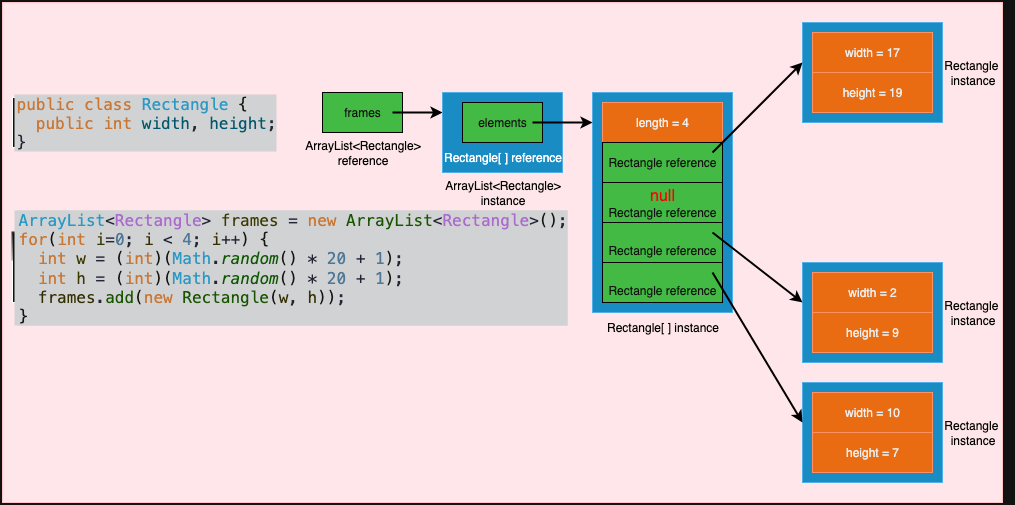

The diagram above was exported from draw.io. Its source (the exported page's mxGraphModel, read from the mxfile embedded in the PNG):
<mxGraphModel dx="2088" dy="713" grid="1" gridSize="10" guides="1" tooltips="1" connect="1" arrows="1" fold="1" page="1" pageScale="1" pageWidth="827" pageHeight="1169" math="0" shadow="0">
  <root>
    <mxCell id="0" />
    <mxCell id="1" parent="0" />
    <mxCell id="1xBhV_vblewTtPQ-xvQc-46" value="" style="rounded=0;whiteSpace=wrap;html=1;fillColor=light-dark(#A20025,#FFE6EA);fontColor=#ffffff;strokeColor=#6F0000;" parent="1" vertex="1">
      <mxGeometry x="-240" y="260" width="1000" height="500" as="geometry" />
    </mxCell>
    <mxCell id="1xBhV_vblewTtPQ-xvQc-44" value="" style="rounded=0;whiteSpace=wrap;html=1;fillColor=#1ba1e2;fontColor=#ffffff;strokeColor=#006EAF;" parent="1" vertex="1">
      <mxGeometry x="560" y="520" width="140" height="100" as="geometry" />
    </mxCell>
    <mxCell id="1xBhV_vblewTtPQ-xvQc-45" value="" style="rounded=0;whiteSpace=wrap;html=1;fillColor=#1ba1e2;fontColor=#ffffff;strokeColor=#006EAF;" parent="1" vertex="1">
      <mxGeometry x="560" y="640" width="140" height="100" as="geometry" />
    </mxCell>
    <mxCell id="1xBhV_vblewTtPQ-xvQc-42" value="" style="rounded=0;whiteSpace=wrap;html=1;fillColor=#1ba1e2;fontColor=#ffffff;strokeColor=#006EAF;" parent="1" vertex="1">
      <mxGeometry x="560" y="280" width="140" height="100" as="geometry" />
    </mxCell>
    <mxCell id="1xBhV_vblewTtPQ-xvQc-41" value="" style="rounded=0;whiteSpace=wrap;html=1;fillColor=#1ba1e2;fontColor=#ffffff;strokeColor=#006EAF;" parent="1" vertex="1">
      <mxGeometry x="350" y="350" width="140" height="220" as="geometry" />
    </mxCell>
    <mxCell id="1xBhV_vblewTtPQ-xvQc-1" value="frames" style="rounded=0;whiteSpace=wrap;html=1;fillColor=#008a00;fontColor=#ffffff;strokeColor=light-dark(#005700,#000000);strokeWidth=1;" parent="1" vertex="1">
      <mxGeometry x="80" y="350" width="80" height="40" as="geometry" />
    </mxCell>
    <mxCell id="1xBhV_vblewTtPQ-xvQc-2" value="" style="endArrow=classic;html=1;rounded=0;strokeColor=light-dark(#000000,#000000);strokeWidth=2;" parent="1" edge="1">
      <mxGeometry width="50" height="50" relative="1" as="geometry">
        <mxPoint x="150" y="370" as="sourcePoint" />
        <mxPoint x="200" y="370" as="targetPoint" />
      </mxGeometry>
    </mxCell>
    <mxCell id="1xBhV_vblewTtPQ-xvQc-5" value="" style="rounded=0;whiteSpace=wrap;html=1;fillColor=#1ba1e2;fontColor=#ffffff;strokeColor=#006EAF;" parent="1" vertex="1">
      <mxGeometry x="200" y="350" width="120" height="80" as="geometry" />
    </mxCell>
    <mxCell id="1xBhV_vblewTtPQ-xvQc-6" value="elements" style="rounded=0;whiteSpace=wrap;html=1;fillColor=#008a00;fontColor=#ffffff;strokeColor=light-dark(#000000,#000000);" parent="1" vertex="1">
      <mxGeometry x="220" y="360" width="80" height="40" as="geometry" />
    </mxCell>
    <mxCell id="1xBhV_vblewTtPQ-xvQc-7" value="Rectangle[ ]&amp;nbsp;&lt;span style=&quot;background-color: transparent; color: light-dark(rgb(0, 0, 0), rgb(255, 255, 255));&quot;&gt;reference&lt;/span&gt;" style="text;html=1;align=center;verticalAlign=middle;resizable=0;points=[];autosize=1;strokeColor=none;fillColor=none;" parent="1" vertex="1">
      <mxGeometry x="190" y="400" width="140" height="30" as="geometry" />
    </mxCell>
    <mxCell id="1xBhV_vblewTtPQ-xvQc-8" value="ArrayList&amp;lt;Rectangle&amp;gt;&lt;div&gt;reference&lt;/div&gt;" style="text;html=1;align=center;verticalAlign=middle;resizable=0;points=[];autosize=1;fontColor=light-dark(#000000,#000000);" parent="1" vertex="1">
      <mxGeometry x="50" y="390" width="140" height="40" as="geometry" />
    </mxCell>
    <mxCell id="1xBhV_vblewTtPQ-xvQc-9" value="ArrayList&amp;lt;Rectangle&amp;gt;&lt;div&gt;instance&lt;/div&gt;" style="text;html=1;align=center;verticalAlign=middle;resizable=0;points=[];autosize=1;strokeWidth=0;fontColor=light-dark(#000000,#000000);" parent="1" vertex="1">
      <mxGeometry x="190" y="430" width="140" height="40" as="geometry" />
    </mxCell>
    <mxCell id="1xBhV_vblewTtPQ-xvQc-10" value="length = 4" style="rounded=0;whiteSpace=wrap;html=1;fillColor=#fa6800;fontColor=#000000;strokeColor=#C73500;" parent="1" vertex="1">
      <mxGeometry x="360" y="360" width="120" height="40" as="geometry" />
    </mxCell>
    <mxCell id="1xBhV_vblewTtPQ-xvQc-11" value="&lt;div&gt;&lt;span style=&quot;background-color: transparent; color: light-dark(rgb(255, 255, 255), rgb(18, 18, 18));&quot;&gt;Rectangle reference&lt;/span&gt;&lt;/div&gt;" style="rounded=0;whiteSpace=wrap;html=1;fillColor=#008a00;fontColor=#ffffff;strokeColor=light-dark(#005700,#000000);strokeWidth=1;" parent="1" vertex="1">
      <mxGeometry x="360" y="400" width="120" height="40" as="geometry" />
    </mxCell>
    <mxCell id="1xBhV_vblewTtPQ-xvQc-17" value="&lt;div&gt;&lt;span style=&quot;background-color: transparent;&quot;&gt;&lt;font style=&quot;font-size: 16px; color: light-dark(rgb(255, 255, 255), rgb(255, 0, 0));&quot;&gt;null&lt;/font&gt;&lt;/span&gt;&lt;/div&gt;&lt;div&gt;&lt;span style=&quot;background-color: transparent; color: light-dark(rgb(255, 255, 255), rgb(18, 18, 18));&quot;&gt;Rectangle reference&lt;/span&gt;&lt;/div&gt;" style="rounded=0;whiteSpace=wrap;html=1;fillColor=#008a00;fontColor=#ffffff;strokeColor=light-dark(#005700,#000000);strokeWidth=1;" parent="1" vertex="1">
      <mxGeometry x="360" y="440" width="120" height="40" as="geometry" />
    </mxCell>
    <mxCell id="1xBhV_vblewTtPQ-xvQc-18" value="&lt;div&gt;&lt;br&gt;&lt;/div&gt;Rectangle reference" style="rounded=0;whiteSpace=wrap;html=1;fillColor=#008a00;fontColor=#ffffff;strokeColor=light-dark(#005700,#000000);strokeWidth=1;" parent="1" vertex="1">
      <mxGeometry x="360" y="480" width="120" height="40" as="geometry" />
    </mxCell>
    <mxCell id="1xBhV_vblewTtPQ-xvQc-19" value="&lt;div&gt;&lt;br&gt;&lt;/div&gt;Rectangle reference" style="rounded=0;whiteSpace=wrap;html=1;fillColor=#008a00;fontColor=#ffffff;strokeColor=light-dark(#005700,#000000);strokeWidth=1;" parent="1" vertex="1">
      <mxGeometry x="360" y="520" width="120" height="40" as="geometry" />
    </mxCell>
    <mxCell id="1xBhV_vblewTtPQ-xvQc-21" value="" style="endArrow=classic;html=1;rounded=0;strokeColor=light-dark(#000000,#000000);strokeWidth=2;" parent="1" edge="1">
      <mxGeometry width="50" height="50" relative="1" as="geometry">
        <mxPoint x="470" y="410" as="sourcePoint" />
        <mxPoint x="560" y="320" as="targetPoint" />
      </mxGeometry>
    </mxCell>
    <mxCell id="1xBhV_vblewTtPQ-xvQc-23" value="" style="endArrow=classic;html=1;rounded=0;strokeColor=light-dark(#000000,#000000);strokeWidth=2;" parent="1" edge="1">
      <mxGeometry width="50" height="50" relative="1" as="geometry">
        <mxPoint x="470" y="490" as="sourcePoint" />
        <mxPoint x="560" y="560" as="targetPoint" />
      </mxGeometry>
    </mxCell>
    <mxCell id="1xBhV_vblewTtPQ-xvQc-24" value="" style="endArrow=classic;html=1;rounded=0;strokeColor=light-dark(#000000,#000000);strokeWidth=2;" parent="1" edge="1">
      <mxGeometry width="50" height="50" relative="1" as="geometry">
        <mxPoint x="470" y="530" as="sourcePoint" />
        <mxPoint x="560" y="680" as="targetPoint" />
      </mxGeometry>
    </mxCell>
    <mxCell id="1xBhV_vblewTtPQ-xvQc-25" value="width = 17" style="rounded=0;whiteSpace=wrap;html=1;fillColor=#fa6800;fontColor=#000000;strokeColor=#C73500;" parent="1" vertex="1">
      <mxGeometry x="570" y="290" width="120" height="40" as="geometry" />
    </mxCell>
    <mxCell id="1xBhV_vblewTtPQ-xvQc-26" value="height = 19" style="rounded=0;whiteSpace=wrap;html=1;fillColor=#fa6800;fontColor=#000000;strokeColor=#C73500;" parent="1" vertex="1">
      <mxGeometry x="570" y="330" width="120" height="40" as="geometry" />
    </mxCell>
    <mxCell id="1xBhV_vblewTtPQ-xvQc-28" value="Rectangle&amp;nbsp;&lt;div&gt;instance&lt;/div&gt;" style="text;html=1;align=center;verticalAlign=middle;resizable=0;points=[];autosize=1;fontColor=light-dark(#000000,#000000);" parent="1" vertex="1">
      <mxGeometry x="690" y="310" width="80" height="40" as="geometry" />
    </mxCell>
    <mxCell id="1xBhV_vblewTtPQ-xvQc-32" value="width = 2" style="rounded=0;whiteSpace=wrap;html=1;fillColor=#fa6800;fontColor=#000000;strokeColor=#C73500;" parent="1" vertex="1">
      <mxGeometry x="570" y="530" width="120" height="40" as="geometry" />
    </mxCell>
    <mxCell id="1xBhV_vblewTtPQ-xvQc-33" value="height = 9" style="rounded=0;whiteSpace=wrap;html=1;fillColor=#fa6800;fontColor=#000000;strokeColor=#C73500;" parent="1" vertex="1">
      <mxGeometry x="570" y="570" width="120" height="40" as="geometry" />
    </mxCell>
    <mxCell id="1xBhV_vblewTtPQ-xvQc-34" value="Rectangle&amp;nbsp;&lt;div&gt;instance&lt;/div&gt;" style="text;html=1;align=center;verticalAlign=middle;resizable=0;points=[];autosize=1;fontColor=light-dark(#000000,#000000);" parent="1" vertex="1">
      <mxGeometry x="690" y="550" width="80" height="40" as="geometry" />
    </mxCell>
    <mxCell id="1xBhV_vblewTtPQ-xvQc-35" value="width = 10" style="rounded=0;whiteSpace=wrap;html=1;fillColor=#fa6800;fontColor=#000000;strokeColor=#C73500;" parent="1" vertex="1">
      <mxGeometry x="570" y="650" width="120" height="40" as="geometry" />
    </mxCell>
    <mxCell id="1xBhV_vblewTtPQ-xvQc-36" value="height = 7" style="rounded=0;whiteSpace=wrap;html=1;fillColor=#fa6800;fontColor=#000000;strokeColor=#C73500;" parent="1" vertex="1">
      <mxGeometry x="570" y="690" width="120" height="40" as="geometry" />
    </mxCell>
    <mxCell id="1xBhV_vblewTtPQ-xvQc-37" value="Rectangle&amp;nbsp;&lt;div&gt;instance&lt;/div&gt;" style="text;html=1;align=center;verticalAlign=middle;resizable=0;points=[];autosize=1;fontColor=light-dark(#000000,#000000);" parent="1" vertex="1">
      <mxGeometry x="690" y="670" width="80" height="40" as="geometry" />
    </mxCell>
    <mxCell id="1xBhV_vblewTtPQ-xvQc-38" value="" style="endArrow=classic;html=1;rounded=0;strokeColor=light-dark(#000000,#000000);strokeWidth=2;" parent="1" edge="1">
      <mxGeometry width="50" height="50" relative="1" as="geometry">
        <mxPoint x="290" y="380" as="sourcePoint" />
        <mxPoint x="350" y="380" as="targetPoint" />
      </mxGeometry>
    </mxCell>
    <mxCell id="1xBhV_vblewTtPQ-xvQc-40" value="Rectangle[ ] instance" style="text;html=1;align=center;verticalAlign=middle;resizable=0;points=[];autosize=1;fontColor=light-dark(#000000,#000000);" parent="1" vertex="1">
      <mxGeometry x="350" y="570" width="140" height="30" as="geometry" />
    </mxCell>
    <mxCell id="1xBhV_vblewTtPQ-xvQc-47" value="&lt;div style=&quot;background-color: rgb(30, 31, 34); padding: 0px 0px 0px 2px;&quot;&gt;&lt;div style=&quot;font-family: Menlo; white-space: pre; color: rgb(204, 204, 204);&quot;&gt;&lt;p style=&quot;color: light-dark(rgb(204, 204, 204), rgb(62, 62, 62)); margin: 0px;&quot;&gt;&lt;font style=&quot;font-size: 16px;&quot;&gt;&lt;span style=&quot;color: rgb(204, 108, 29);&quot;&gt;public&lt;/span&gt;&lt;span style=&quot;color: rgb(217, 232, 247);&quot;&gt; &lt;/span&gt;&lt;span style=&quot;color: rgb(204, 108, 29);&quot;&gt;class&lt;/span&gt;&lt;span style=&quot;color: rgb(217, 232, 247);&quot;&gt; &lt;/span&gt;&lt;span style=&quot;color: rgb(18, 144, 195);&quot;&gt;Rectangle&lt;/span&gt;&lt;span style=&quot;color: rgb(217, 232, 247);&quot;&gt; &lt;/span&gt;&lt;span style=&quot;color: rgb(249, 250, 244);&quot;&gt;{&lt;/span&gt;&lt;/font&gt;&lt;/p&gt;&lt;p style=&quot;margin: 0px;&quot;&gt;&lt;font style=&quot;font-size: 16px;&quot;&gt;&lt;span style=&quot;color: rgb(204, 108, 29);&quot;&gt;&lt;font color=&quot;#3e3e3e&quot;&gt;  &lt;/font&gt;&lt;/span&gt;&lt;span style=&quot;color: rgb(204, 108, 29);&quot;&gt;public&lt;/span&gt;&lt;span style=&quot;color: rgb(217, 232, 247);&quot;&gt; &lt;/span&gt;&lt;span style=&quot;color: rgb(204, 108, 29);&quot;&gt;int&lt;/span&gt;&lt;span style=&quot;color: rgb(217, 232, 247);&quot;&gt; &lt;/span&gt;&lt;span style=&quot;color: rgb(102, 225, 248);&quot;&gt;width&lt;/span&gt;&lt;span style=&quot;color: rgb(230, 230, 250);&quot;&gt;,&lt;/span&gt;&lt;span style=&quot;color: rgb(217, 232, 247);&quot;&gt; &lt;/span&gt;&lt;span style=&quot;color: rgb(102, 225, 248);&quot;&gt;height&lt;/span&gt;&lt;span style=&quot;color: rgb(230, 230, 250);&quot;&gt;;&lt;/span&gt;&lt;/font&gt;&lt;/p&gt;&lt;p style=&quot;color: light-dark(rgb(204, 204, 204), rgb(62, 62, 62)); margin: 0px;&quot;&gt;&lt;span style=&quot;color: rgb(230, 230, 250);&quot;&gt;&lt;font style=&quot;font-size: 16px;&quot;&gt;}&lt;/font&gt;&lt;/span&gt;&lt;/p&gt;&lt;/div&gt;&lt;/div&gt;" style="rounded=0;whiteSpace=wrap;html=1;align=left;" parent="1" vertex="1">
      <mxGeometry x="-230" y="355" width="250" height="50" as="geometry" />
    </mxCell>
    <mxCell id="1xBhV_vblewTtPQ-xvQc-48" value="&lt;div style=&quot;background-color: rgb(30, 31, 34); padding: 0px 0px 0px 2px;&quot;&gt;&lt;div style=&quot;font-family: Menlo; white-space: pre; color: rgb(204, 204, 204);&quot;&gt;&lt;div style=&quot;background-color: rgb(30, 31, 34); padding: 0px 0px 0px 2px;&quot;&gt;&lt;div style=&quot;&quot;&gt;&lt;p style=&quot;color: rgb(204, 204, 204); margin: 0px;&quot;&gt;&lt;font style=&quot;font-size: 16px;&quot;&gt;&lt;span style=&quot;color: rgb(18, 144, 195);&quot;&gt;ArrayList&lt;/span&gt;&lt;span style=&quot;color: rgb(230, 230, 250);&quot;&gt;&amp;lt;&lt;/span&gt;&lt;span style=&quot;color: rgb(177, 102, 218);&quot;&gt;Rectangle&lt;/span&gt;&lt;span style=&quot;color: rgb(230, 230, 250);&quot;&gt;&amp;gt;&lt;/span&gt;&lt;span style=&quot;color: rgb(217, 232, 247);&quot;&gt; &lt;/span&gt;&lt;span style=&quot;color: rgb(242, 242, 0);&quot;&gt;frames&lt;/span&gt;&lt;span style=&quot;color: rgb(217, 232, 247);&quot;&gt; &lt;/span&gt;&lt;span style=&quot;color: rgb(230, 230, 250);&quot;&gt;=&lt;/span&gt;&lt;span style=&quot;color: rgb(217, 232, 247);&quot;&gt; &lt;/span&gt;&lt;span style=&quot;color: rgb(204, 108, 29);&quot;&gt;new&lt;/span&gt;&lt;span style=&quot;color: rgb(217, 232, 247);&quot;&gt; &lt;/span&gt;&lt;span style=&quot;color: rgb(167, 236, 33);&quot;&gt;ArrayList&lt;/span&gt;&lt;span style=&quot;color: rgb(230, 230, 250);&quot;&gt;&amp;lt;&lt;/span&gt;&lt;span style=&quot;color: rgb(177, 102, 218);&quot;&gt;Rectangle&lt;/span&gt;&lt;span style=&quot;color: rgb(230, 230, 250);&quot;&gt;&amp;gt;&lt;/span&gt;&lt;span style=&quot;color: rgb(249, 250, 244);&quot;&gt;()&lt;/span&gt;&lt;span style=&quot;color: rgb(230, 230, 250);&quot;&gt;;&lt;/span&gt;&lt;/font&gt;&lt;/p&gt;&lt;p style=&quot;color: rgb(204, 204, 204); margin: 0px;&quot;&gt;&lt;font style=&quot;font-size: 16px;&quot;&gt;&lt;span style=&quot;color: rgb(204, 108, 29);&quot;&gt;for&lt;/span&gt;&lt;span style=&quot;color: rgb(249, 250, 244);&quot;&gt;(&lt;/span&gt;&lt;span style=&quot;color: rgb(204, 108, 29);&quot;&gt;int&lt;/span&gt;&lt;span style=&quot;color: rgb(217, 232, 247);&quot;&gt; &lt;/span&gt;&lt;span style=&quot;color: rgb(242, 242, 0);&quot;&gt;i&lt;/span&gt;&lt;span style=&quot;color: rgb(230, 230, 250);&quot;&gt;=&lt;/span&gt;&lt;span style=&quot;color: rgb(104, 151, 187);&quot;&gt;0&lt;/span&gt;&lt;span style=&quot;color: rgb(230, 230, 250);&quot;&gt;;&lt;/span&gt;&lt;span style=&quot;color: rgb(217, 232, 247);&quot;&gt; &lt;/span&gt;&lt;span style=&quot;color: rgb(243, 236, 121);&quot;&gt;i&lt;/span&gt;&lt;span style=&quot;color: rgb(217, 232, 247);&quot;&gt; &lt;/span&gt;&lt;span style=&quot;color: rgb(230, 230, 250);&quot;&gt;&amp;lt;&lt;/span&gt;&lt;span style=&quot;color: rgb(217, 232, 247);&quot;&gt; &lt;/span&gt;&lt;span style=&quot;color: rgb(104, 151, 187);&quot;&gt;4&lt;/span&gt;&lt;span style=&quot;color: rgb(230, 230, 250);&quot;&gt;;&lt;/span&gt;&lt;span style=&quot;color: rgb(217, 232, 247);&quot;&gt; &lt;/span&gt;&lt;span style=&quot;color: rgb(243, 236, 121);&quot;&gt;i&lt;/span&gt;&lt;span style=&quot;color: rgb(230, 230, 250);&quot;&gt;++&lt;/span&gt;&lt;span style=&quot;color: rgb(249, 250, 244);&quot;&gt;)&lt;/span&gt;&lt;span style=&quot;color: rgb(217, 232, 247);&quot;&gt; &lt;/span&gt;&lt;span style=&quot;color: rgb(249, 250, 244);&quot;&gt;{&lt;/span&gt;&lt;/font&gt;&lt;/p&gt;&lt;p style=&quot;margin: 0px;&quot;&gt;&lt;font style=&quot;font-size: 16px;&quot;&gt;&lt;font color=&quot;#cccccc&quot;&gt;  &lt;/font&gt;&lt;span style=&quot;color: rgb(204, 108, 29);&quot;&gt;int&lt;/span&gt;&lt;span style=&quot;color: rgb(217, 232, 247);&quot;&gt; &lt;/span&gt;&lt;span style=&quot;color: rgb(242, 242, 0);&quot;&gt;w&lt;/span&gt;&lt;span style=&quot;color: rgb(217, 232, 247);&quot;&gt; &lt;/span&gt;&lt;span style=&quot;color: rgb(230, 230, 250);&quot;&gt;=&lt;/span&gt;&lt;span style=&quot;color: rgb(217, 232, 247);&quot;&gt; &lt;/span&gt;&lt;span style=&quot;color: rgb(249, 250, 244);&quot;&gt;(&lt;/span&gt;&lt;span style=&quot;color: rgb(204, 108, 29);&quot;&gt;int&lt;/span&gt;&lt;span style=&quot;color: rgb(249, 250, 244);&quot;&gt;)(&lt;/span&gt;&lt;span style=&quot;color: rgb(18, 144, 195);&quot;&gt;Math&lt;/span&gt;&lt;span style=&quot;color: rgb(230, 230, 250);&quot;&gt;.&lt;/span&gt;&lt;span style=&quot;color: rgb(150, 236, 63); font-style: italic;&quot;&gt;random&lt;/span&gt;&lt;span style=&quot;color: rgb(249, 250, 244);&quot;&gt;()&lt;/span&gt;&lt;span style=&quot;color: rgb(217, 232, 247);&quot;&gt; &lt;/span&gt;&lt;span style=&quot;color: rgb(230, 230, 250);&quot;&gt;*&lt;/span&gt;&lt;span style=&quot;color: rgb(217, 232, 247);&quot;&gt; &lt;/span&gt;&lt;span style=&quot;color: rgb(104, 151, 187);&quot;&gt;20&lt;/span&gt;&lt;span style=&quot;color: rgb(217, 232, 247);&quot;&gt; &lt;/span&gt;&lt;span style=&quot;color: rgb(230, 230, 250);&quot;&gt;+&lt;/span&gt;&lt;span style=&quot;color: rgb(217, 232, 247);&quot;&gt; &lt;/span&gt;&lt;span style=&quot;color: rgb(104, 151, 187);&quot;&gt;1&lt;/span&gt;&lt;span style=&quot;color: rgb(249, 250, 244);&quot;&gt;)&lt;/span&gt;&lt;span style=&quot;color: rgb(230, 230, 250);&quot;&gt;;&lt;/span&gt;&lt;/font&gt;&lt;/p&gt;&lt;p style=&quot;margin: 0px;&quot;&gt;&lt;font style=&quot;font-size: 16px;&quot;&gt;&lt;font color=&quot;#cccccc&quot;&gt;  &lt;/font&gt;&lt;span style=&quot;color: rgb(204, 108, 29);&quot;&gt;int&lt;/span&gt;&lt;span style=&quot;color: rgb(217, 232, 247);&quot;&gt; &lt;/span&gt;&lt;span style=&quot;color: rgb(242, 242, 0);&quot;&gt;h&lt;/span&gt;&lt;span style=&quot;color: rgb(217, 232, 247);&quot;&gt; &lt;/span&gt;&lt;span style=&quot;color: rgb(230, 230, 250);&quot;&gt;=&lt;/span&gt;&lt;span style=&quot;color: rgb(217, 232, 247);&quot;&gt; &lt;/span&gt;&lt;span style=&quot;color: rgb(249, 250, 244);&quot;&gt;(&lt;/span&gt;&lt;span style=&quot;color: rgb(204, 108, 29);&quot;&gt;int&lt;/span&gt;&lt;span style=&quot;color: rgb(249, 250, 244);&quot;&gt;)(&lt;/span&gt;&lt;span style=&quot;color: rgb(18, 144, 195);&quot;&gt;Math&lt;/span&gt;&lt;span style=&quot;color: rgb(230, 230, 250);&quot;&gt;.&lt;/span&gt;&lt;span style=&quot;color: rgb(150, 236, 63); font-style: italic;&quot;&gt;random&lt;/span&gt;&lt;span style=&quot;color: rgb(249, 250, 244);&quot;&gt;()&lt;/span&gt;&lt;span style=&quot;color: rgb(217, 232, 247);&quot;&gt; &lt;/span&gt;&lt;span style=&quot;color: rgb(230, 230, 250);&quot;&gt;*&lt;/span&gt;&lt;span style=&quot;color: rgb(217, 232, 247);&quot;&gt; &lt;/span&gt;&lt;span style=&quot;color: rgb(104, 151, 187);&quot;&gt;20&lt;/span&gt;&lt;span style=&quot;color: rgb(217, 232, 247);&quot;&gt; &lt;/span&gt;&lt;span style=&quot;color: rgb(230, 230, 250);&quot;&gt;+&lt;/span&gt;&lt;span style=&quot;color: rgb(217, 232, 247);&quot;&gt; &lt;/span&gt;&lt;span style=&quot;color: rgb(104, 151, 187);&quot;&gt;1&lt;/span&gt;&lt;span style=&quot;color: rgb(249, 250, 244);&quot;&gt;)&lt;/span&gt;&lt;span style=&quot;color: rgb(230, 230, 250);&quot;&gt;;&lt;/span&gt;&lt;/font&gt;&lt;/p&gt;&lt;p style=&quot;margin: 0px;&quot;&gt;&lt;font style=&quot;font-size: 16px;&quot;&gt;&lt;font color=&quot;#cccccc&quot;&gt;  &lt;/font&gt;&lt;span style=&quot;color: rgb(243, 236, 121);&quot;&gt;frames&lt;/span&gt;&lt;span style=&quot;color: rgb(230, 230, 250);&quot;&gt;.&lt;/span&gt;&lt;span style=&quot;color: rgb(167, 236, 33);&quot;&gt;add&lt;/span&gt;&lt;span style=&quot;color: rgb(249, 250, 244);&quot;&gt;(&lt;/span&gt;&lt;span style=&quot;color: rgb(204, 108, 29);&quot;&gt;new&lt;/span&gt;&lt;span style=&quot;color: rgb(217, 232, 247);&quot;&gt; &lt;/span&gt;&lt;span style=&quot;color: rgb(167, 236, 33);&quot;&gt;Rectangle&lt;/span&gt;&lt;span style=&quot;color: rgb(249, 250, 244);&quot;&gt;(&lt;/span&gt;&lt;span style=&quot;color: rgb(243, 236, 121);&quot;&gt;w&lt;/span&gt;&lt;span style=&quot;color: rgb(230, 230, 250);&quot;&gt;,&lt;/span&gt;&lt;span style=&quot;color: rgb(217, 232, 247);&quot;&gt; &lt;/span&gt;&lt;font color=&quot;#f3ec79&quot;&gt;h&lt;/font&gt;&lt;span style=&quot;color: rgb(249, 250, 244);&quot;&gt;))&lt;/span&gt;&lt;span style=&quot;color: rgb(230, 230, 250);&quot;&gt;;&lt;/span&gt;&lt;/font&gt;&lt;/p&gt;&lt;p style=&quot;color: rgb(204, 204, 204); margin: 0px;&quot;&gt;&lt;span style=&quot;color: rgb(249, 250, 244);&quot;&gt;&lt;font style=&quot;font-size: 16px;&quot;&gt;}&lt;br&gt;&lt;/font&gt;&lt;/span&gt;&lt;/p&gt;&lt;/div&gt;&lt;/div&gt;&lt;/div&gt;&lt;/div&gt;" style="rounded=0;whiteSpace=wrap;html=1;align=left;glass=1;flipH=1;" parent="1" vertex="1">
      <mxGeometry x="-230" y="490" width="330" height="70" as="geometry" />
    </mxCell>
  </root>
</mxGraphModel>